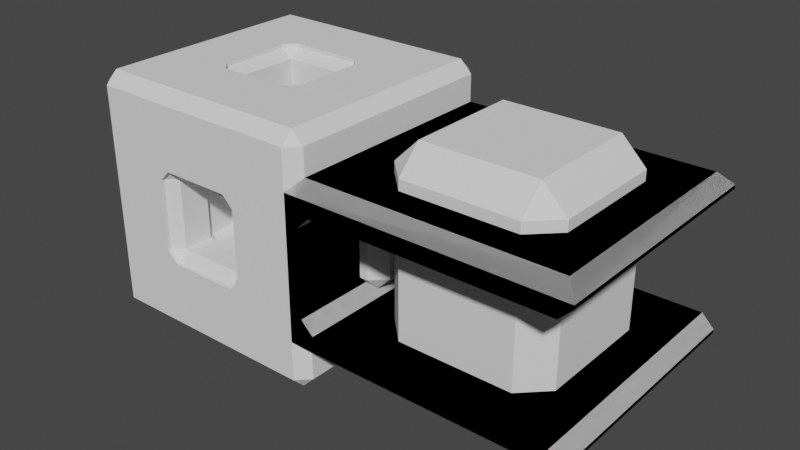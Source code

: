 # Source: edge_cubes.blend  (saved by Blender 3.1.7; exported with 4.5.12 LTS)
import bpy
from mathutils import Matrix  # noqa: F401  (used for matrix-valued properties, if any)

bpy.ops.wm.read_factory_settings(use_empty=True)
scene = bpy.context.scene
scene.name = 'Scene'

# ---- world
world_world = bpy.data.worlds.new('World'); scene.world = world_world
world_world.use_nodes = True; world_world.node_tree.nodes.clear()
_N = world_world.node_tree.nodes; _L = world_world.node_tree.links
n0 = _N.new('ShaderNodeOutputWorld'); n0.name = 'World Output'; n0.location = (300, 300)
n1 = _N.new('ShaderNodeBackground'); n1.name = 'Background'; n1.location = (10, 300)
n1.inputs[0].default_value = (0.05088, 0.05088, 0.05088, 1.0)
_L.new(n1.outputs[0], n0.inputs[0])
n0.is_active_output = True
world_world.color = (0.05088, 0.05088, 0.05088)
world_world.use_sun_shadow = False
world_world.sun_shadow_jitter_overblur = 0.0

# ---- meshes
me_cube_055 = bpy.data.meshes.new('Cube.055')
me_cube_055.from_pydata([(-3.25, -3.25, -3.25), (-9.0, -9.0, -10.0), (2.9, -6.0, -3.4), (-3.25, -3.25, 3.25), (-6.0, -2.9, -3.4), (-3.25, 3.25, -3.25), (2.9, -9.7, -3.8), (-3.25, 3.25, 3.25), (3.25, -3.25, -3.25), (3.4, -2.9, -6.0), (3.25, -3.25, 3.25), (2.9, -6.6, -2.9), (3.25, 3.25, -3.25), (-9.7, -2.9, -3.8), (3.4, -6.0, -2.9), (3.25, 3.25, 3.25), (-9.0, -10.0, -9.0), (2.9, -9.0, -2.9), (3.8, -2.9, -9.7), (3.8, -9.7, -2.9), (-6.6, -2.9, -2.9), (-6.0, -3.4, -2.9), (2.9, -6.0, 3.4), (-10.0, -9.0, -9.0), (2.9, -9.7, 3.8), (-9.0, -10.0, 9.0), (-9.0, -2.9, -2.9), (-9.7, -3.8, -2.9), (2.9, -6.6, 2.9), (2.9, -2.9, -6.6), (3.4, -6.0, 2.9), (2.9, -3.4, -6.0), (2.9, -9.0, 2.9), (-6.0, -2.9, 3.4), (3.8, -9.7, 2.9), (-9.0, -9.0, 10.0), (2.9, -2.9, -9.0), (-2.9, -6.0, -3.4), (-9.7, -2.9, 3.8), (-2.9, -9.7, -3.8), (-10.0, -9.0, 9.0), (-9.0, 9.0, -10.0), (-2.9, -6.6, -2.9), (-6.6, -2.9, 2.9), (-3.4, -6.0, -2.9), (2.9, -3.8, -9.7), (-2.9, -9.0, -2.9), (-3.8, -9.7, -2.9), (-6.0, -3.4, 2.9), (-10.0, 9.0, -9.0), (-9.0, -2.9, 2.9), (-2.9, -6.0, 3.4), (-9.0, 10.0, -9.0), (-2.9, -9.7, 3.8), (-9.7, -3.8, 2.9), (-2.9, -6.6, 2.9), (-3.4, -2.9, -6.0), (-3.4, -6.0, 2.9), (-6.0, 2.9, -3.4), (-9.0, 9.0, 10.0), (-2.9, -9.0, 2.9), (-3.8, -2.9, -9.7), (-3.8, -9.7, 2.9), (-9.7, 2.9, -3.8), (2.9, -4.0, -3.4), (-9.0, 10.0, 9.0), (-2.9, -2.9, -6.6), (2.9, -3.4, -2.9), (3.4, -4.0, -2.9), (-6.6, 2.9, -2.9), (-10.0, 9.0, 9.0), (-6.0, 3.4, -2.9), (2.9, -4.0, 3.4), (-9.0, 2.9, -2.9), (2.9, -3.4, 2.9), (-2.9, -3.4, -6.0), (3.4, -4.0, 2.9), (9.0, -9.0, -10.0), (-2.9, -4.0, -3.4), (-9.7, 3.8, -2.9), (-2.9, -3.4, -2.9), (-2.9, -2.9, -9.0), (10.0, -9.0, -9.0), (-3.4, -4.0, -2.9), (-6.0, 2.9, 3.4), (-9.7, 2.9, 3.8), (-2.9, -4.0, 3.4), (-2.9, -3.4, 2.9), (9.0, -10.0, -9.0), (-3.4, -4.0, 2.9), (-2.9, -3.8, -9.7), (-6.6, 2.9, 2.9), (2.9, 6.0, -3.4), (9.0, -9.0, 10.0), (-6.0, 3.4, 2.9), (2.9, 9.7, -3.8), (3.4, 2.9, -6.0), (9.0, -10.0, 9.0), (2.9, 6.6, -2.9), (-9.0, 2.9, 2.9), (3.4, 6.0, -2.9), (-9.7, 3.8, 2.9), (2.9, 9.0, -2.9), (3.8, 9.7, -2.9), (3.8, 2.9, -9.7), (10.0, -9.0, 9.0), (2.9, 6.0, 3.4), (9.0, 9.0, -10.0), (2.9, 9.7, 3.8), (-4.0, -2.9, -3.4), (9.0, 10.0, -9.0), (-3.4, -2.9, -2.9), (2.9, 6.6, 2.9), (2.9, 2.9, -6.6), (3.4, 6.0, 2.9), (-4.0, -3.4, -2.9), (2.9, 9.0, 2.9), (3.8, 9.7, 2.9), (2.9, 3.4, -6.0), (-2.9, 6.0, -3.4), (-4.0, -2.9, 3.4), (-2.9, 9.7, -3.8), (10.0, 9.0, -9.0), (2.9, 2.9, -9.0), (-3.4, -2.9, 2.9), (-2.9, 6.6, -2.9), (-3.4, 6.0, -2.9), (-4.0, -3.4, 2.9), (9.0, 9.0, 10.0), (-2.9, 9.0, -2.9), (-3.8, 9.7, -2.9), (2.9, 3.8, -9.7), (-2.9, 6.0, 3.4), (-4.0, 2.9, -3.4), (-2.9, 9.7, 3.8), (10.0, 9.0, 9.0), (-3.4, 2.9, -2.9), (9.0, 10.0, 9.0), (-2.9, 6.6, 2.9), (-3.4, 6.0, 2.9), (-3.4, 2.9, -6.0), (-2.9, 9.0, 2.9), (-4.0, 3.4, -2.9), (-3.8, 2.9, -9.7), (-3.8, 9.7, 2.9), (-4.0, 2.9, 3.4), (2.9, 4.0, -3.4), (-2.9, 2.9, -6.6), (2.9, 3.4, -2.9), (-2.9, 3.4, -6.0), (3.4, 4.0, -2.9), (-3.4, 2.9, 2.9), (2.9, 4.0, 3.4), (-4.0, 3.4, 2.9), (2.9, 3.4, 2.9), (-2.9, 2.9, -9.0), (3.4, 4.0, 2.9), (-2.9, 3.8, -9.7), (-2.9, 4.0, -3.4), (3.4, -2.9, -4.0), (6.0, -2.9, -3.4), (-2.9, 3.4, -2.9), (9.7, -2.9, -3.8), (-3.4, 4.0, -2.9), (2.9, -2.9, -3.4), (-2.9, 4.0, 3.4), (2.9, -3.4, -4.0), (-2.9, 3.4, 2.9), (6.6, -2.9, -2.9), (-3.4, 4.0, 2.9), (6.0, -3.4, -2.9), (-3.4, -2.9, -4.0), (-2.9, -2.9, -3.4), (9.0, -2.9, -2.9), (9.7, -3.8, -2.9), (-2.9, -3.4, -4.0), (3.4, 2.9, -4.0), (6.0, -2.9, 3.4), (2.9, 2.9, -3.4), (9.7, -2.9, 3.8), (2.9, 3.4, -4.0), (6.6, -2.9, 2.9), (-3.4, 2.9, -4.0), (6.0, -3.4, 2.9), (9.0, -2.9, 2.9), (-2.9, 2.9, -3.4), (9.7, -3.8, 2.9), (-2.9, 3.4, -4.0), (3.4, -2.9, 6.0), (6.0, 2.9, -3.4), (3.8, -2.9, 9.7), (9.7, 2.9, -3.8), (2.9, -2.9, 6.6), (6.6, 2.9, -2.9), (2.9, -3.4, 6.0), (2.9, -2.9, 9.0), (6.0, 3.4, -2.9), (9.0, 2.9, -2.9), (2.9, -3.8, 9.7), (-3.4, -2.9, 6.0), (9.7, 3.8, -2.9), (-3.8, -2.9, 9.7), (-2.9, -2.9, 6.6), (6.0, 2.9, 3.4), (-2.9, -3.4, 6.0), (9.7, 2.9, 3.8), (-2.9, -2.9, 9.0), (-2.9, -3.8, 9.7), (6.6, 2.9, 2.9), (6.0, 3.4, 2.9), (3.4, 2.9, 6.0), (9.0, 2.9, 2.9), (3.8, 2.9, 9.7), (9.7, 3.8, 2.9), (2.9, 2.9, 6.6), (2.9, 3.4, 6.0), (4.0, -2.9, -3.4), (2.9, 2.9, 9.0), (2.9, 3.8, 9.7), (3.4, -2.9, -2.9), (-3.4, 2.9, 6.0), (4.0, -3.4, -2.9), (-3.8, 2.9, 9.7), (-2.9, 2.9, 6.6), (4.0, -2.9, 3.4), (-2.9, 3.4, 6.0), (3.4, -2.9, 2.9), (4.0, -3.4, 2.9), (-2.9, 2.9, 9.0), (-2.9, 3.8, 9.7), (3.4, -2.9, 4.0), (4.0, 2.9, -3.4), (3.4, 2.9, -2.9), (2.9, -2.9, 3.4), (2.9, -3.4, 4.0), (4.0, 3.4, -2.9), (-3.4, -2.9, 4.0), (4.0, 2.9, 3.4), (-2.9, -2.9, 3.4), (3.4, 2.9, 2.9), (-2.9, -3.4, 4.0), (4.0, 3.4, 2.9), (3.4, 2.9, 4.0), (2.9, 2.9, 3.4), (2.9, 3.4, 4.0), (-3.4, 2.9, 4.0), (-2.9, 2.9, 3.4), (-2.9, 3.4, 4.0), (-3.8, -2.9, 10.0), (-3.8, 2.9, 10.0), (2.9, 3.8, 10.0), (3.35, 3.35, 10.0), (-3.35, -3.35, 10.0), (-2.9, 3.8, 10.0), (-2.9, -3.8, 10.0), (3.8, 2.9, 10.0), (3.8, -2.9, 10.0), (2.9, -3.8, 10.0), (-3.35, 3.35, -10.0), (-2.9, 3.8, -10.0), (3.8, 2.9, -10.0), (3.8, -2.9, -10.0), (3.35, -3.35, -10.0), (2.9, 3.8, -10.0), (-3.8, -2.9, -10.0), (-3.8, 2.9, -10.0), (2.9, -3.8, -10.0), (-2.9, -3.8, -10.0), (10.0, -3.35, 3.35), (10.0, -2.9, 3.8), (10.0, 3.8, 2.9), (10.0, 3.8, -2.9), (10.0, 3.35, -3.35), (10.0, 2.9, 3.8), (10.0, -3.8, 2.9), (10.0, -3.8, -2.9), (10.0, -2.9, -3.8), (10.0, 2.9, -3.8), (-10.0, -3.8, -2.9), (-10.0, -3.35, -3.35), (-10.0, -3.8, 2.9), (-10.0, -2.9, 3.8), (-10.0, 3.35, 3.35), (-10.0, 2.9, 3.8), (-10.0, -2.9, -3.8), (-10.0, 3.8, 2.9), (-10.0, 3.8, -2.9), (-10.0, 2.9, -3.8), (-3.35, -10.0, 3.35), (-2.9, -10.0, 3.8), (3.8, -10.0, 2.9), (3.8, -10.0, -2.9), (3.35, -10.0, -3.35), (2.9, -10.0, 3.8), (-3.8, -10.0, 2.9), (-3.8, -10.0, -2.9), (-2.9, -10.0, -3.8), (2.9, -10.0, -3.8), (-3.8, 10.0, -2.9), (-3.35, 10.0, -3.35), (-3.8, 10.0, 2.9), (-2.9, 10.0, 3.8), (3.35, 10.0, 3.35), (2.9, 10.0, 3.8), (-2.9, 10.0, -3.8), (3.8, 10.0, 2.9), (3.8, 10.0, -2.9), (2.9, 10.0, -3.8), (2.9, -2.9, -3.25), (2.9, 2.9, -3.25), (-2.9, -2.9, -3.25), (-2.9, 2.9, -3.25), (2.9, 2.9, 3.25), (2.9, -2.9, 3.25), (-2.9, -2.9, 3.25), (-2.9, 2.9, 3.25), (-3.25, -2.9, -2.9), (-3.25, 2.9, -2.9), (-3.25, -2.9, 2.9), (-3.25, 2.9, 2.9), (3.25, 2.9, -2.9), (3.25, -2.9, -2.9), (3.25, -2.9, 2.9), (3.25, 2.9, 2.9), (2.9, -3.25, -2.9), (-2.9, -3.25, -2.9), (2.9, -3.25, 2.9), (-2.9, -3.25, 2.9), (-2.9, 3.25, -2.9), (2.9, 3.25, -2.9), (2.9, 3.25, 2.9), (-2.9, 3.25, 2.9)], [], [(291, 292, 88, 97, 25, 288, 289, 293, 290), (294, 288, 25, 16, 88, 292, 297, 296, 295), (271, 272, 122, 135, 105, 268, 269, 273, 270), (274, 268, 105, 82, 122, 272, 277, 276, 275), (250, 251, 128, 59, 35, 252, 248, 249, 253), (254, 252, 35, 93, 128, 251, 255, 256, 257), (278, 279, 23, 40, 70, 282, 283, 281, 280), (285, 282, 70, 49, 23, 279, 284, 287, 286), (298, 299, 52, 65, 137, 302, 303, 301, 300), (305, 302, 137, 110, 52, 299, 304, 307, 306), (1, 16, 23), (25, 35, 40), (41, 49, 52), (59, 65, 70), (77, 82, 88), (93, 97, 105), (107, 110, 122), (128, 135, 137), (41, 1, 23, 49), (16, 25, 40, 23), (35, 59, 70, 40), (65, 52, 49, 70), (107, 41, 52, 110), (59, 128, 137, 65), (135, 122, 110, 137), (77, 107, 122, 82), (128, 93, 105, 135), (97, 88, 82, 105), (1, 77, 88, 16), (93, 35, 25, 97), (259, 258, 41, 107, 77, 262, 261, 260, 263), (266, 262, 77, 1, 41, 258, 265, 264, 267), (159, 176, 96, 9), (171, 182, 185, 172), (187, 149, 118, 180), (61, 143, 155, 81), (113, 123, 36, 29), (75, 31, 29, 66), (267, 90, 45, 266), (45, 18, 261, 262, 266), (36, 18, 45), (75, 175, 166, 31), (31, 9, 29), (147, 66, 81, 155), (147, 155, 123, 113), (56, 171, 175, 75), (66, 147, 140, 56), (265, 143, 61, 264), (96, 176, 180, 118), (31, 166, 159, 9), (178, 164, 308, 309), (9, 96, 113, 29), (264, 61, 90, 267), (81, 90, 61), (75, 66, 56), (164, 172, 310, 308), (175, 172, 164, 166), (263, 131, 157, 259), (260, 104, 131, 263), (123, 131, 104), (118, 113, 96), (311, 185, 178, 309), (36, 81, 66, 29), (258, 259, 157, 143, 265), (155, 143, 157), (149, 140, 147), (56, 140, 182, 171), (36, 123, 104, 18), (164, 178, 176, 159), (149, 187, 182, 140), (81, 36, 45, 90), (164, 159, 166), (261, 18, 104, 260), (172, 175, 171), (149, 147, 113, 118), (187, 180, 178, 185), (155, 157, 131, 123), (178, 180, 176), (185, 182, 187), (310, 172, 185, 311), (230, 188, 210, 242), (236, 238, 246, 245), (247, 244, 215, 225), (201, 206, 228, 222), (214, 192, 195, 217), (204, 202, 192, 194), (198, 207, 254, 257), (190, 198, 257, 256), (195, 198, 190), (204, 194, 234, 240), (194, 192, 188), (223, 228, 206, 202), (223, 214, 217, 228), (199, 204, 240, 236), (202, 199, 220, 223), (248, 201, 222, 249), (210, 215, 244, 242), (194, 188, 230, 234), (313, 233, 243, 312), (188, 192, 214, 210), (252, 254, 207, 201, 248), (206, 201, 207), (204, 199, 202), (314, 238, 233, 313), (240, 234, 233, 238), (253, 229, 218, 250), (251, 250, 218, 212, 255), (217, 212, 218), (215, 210, 214), (312, 243, 246, 315), (195, 192, 202, 206), (249, 222, 229, 253), (228, 229, 222), (225, 223, 220), (199, 236, 245, 220), (195, 190, 212, 217), (233, 230, 242, 243), (225, 220, 245, 247), (206, 207, 198, 195), (234, 230, 233), (212, 190, 256, 255), (240, 238, 236), (225, 215, 214, 223), (247, 246, 243, 244), (228, 217, 218, 229), (242, 244, 243), (245, 246, 247), (315, 246, 238, 314), (109, 133, 58, 4), (120, 145, 151, 124), (153, 94, 71, 142), (38, 85, 99, 50), (69, 73, 26, 20), (48, 21, 20, 43), (280, 54, 27, 278), (279, 278, 27, 13, 284), (26, 13, 27), (48, 127, 115, 21), (21, 4, 20), (91, 43, 50, 99), (91, 99, 73, 69), (33, 120, 127, 48), (43, 91, 84, 33), (283, 85, 38, 281), (58, 133, 142, 71), (21, 115, 109, 4), (136, 111, 316, 317), (4, 58, 69, 20), (281, 38, 54, 280), (50, 54, 38), (48, 43, 33), (111, 124, 318, 316), (127, 124, 111, 115), (286, 79, 101, 285), (287, 63, 79, 286), (73, 79, 63), (71, 69, 58), (151, 136, 317, 319), (26, 50, 43, 20), (282, 285, 101, 85, 283), (99, 85, 101), (94, 84, 91), (33, 84, 145, 120), (26, 73, 63, 13), (133, 109, 111, 136), (94, 153, 145, 84), (50, 26, 27, 54), (109, 115, 111), (13, 63, 287, 284), (120, 124, 127), (94, 91, 69, 71), (153, 142, 136, 151), (99, 101, 79, 73), (142, 133, 136), (153, 151, 145), (124, 151, 319, 318), (216, 160, 189, 231), (239, 237, 224, 226), (241, 235, 196, 209), (179, 184, 211, 205), (193, 168, 173, 197), (183, 181, 168, 170), (275, 174, 186, 274), (162, 174, 275, 276), (173, 174, 162), (183, 170, 221, 227), (170, 168, 160), (208, 211, 184, 181), (208, 193, 197, 211), (177, 183, 227, 224), (181, 177, 203, 208), (269, 179, 205, 273), (189, 196, 235, 231), (170, 160, 216, 221), (219, 232, 320, 321), (160, 168, 193, 189), (268, 274, 186, 179, 269), (184, 179, 186), (183, 177, 181), (226, 219, 321, 322), (227, 221, 219, 226), (270, 213, 200, 271), (272, 271, 200, 191, 277), (197, 191, 200), (196, 189, 193), (232, 239, 323, 320), (173, 168, 181, 184), (205, 213, 270, 273), (211, 213, 205), (209, 208, 203), (177, 224, 237, 203), (173, 162, 191, 197), (232, 219, 216, 231), (209, 203, 237, 241), (184, 186, 174, 173), (219, 221, 216), (191, 162, 276, 277), (226, 224, 227), (209, 196, 193, 208), (241, 239, 232, 235), (211, 197, 200, 213), (235, 232, 231), (241, 237, 239), (239, 226, 322, 323), (64, 78, 37, 2), (87, 74, 72, 86), (89, 57, 44, 83), (24, 53, 60, 32), (42, 46, 17, 11), (30, 14, 11, 28), (290, 34, 19, 291), (292, 291, 19, 6, 297), (17, 6, 19), (30, 76, 68, 14), (14, 2, 11), (55, 28, 32, 60), (55, 60, 46, 42), (22, 72, 76, 30), (28, 55, 51, 22), (289, 53, 24, 293), (37, 78, 83, 44), (14, 68, 64, 2), (325, 80, 67, 324), (2, 37, 42, 11), (293, 24, 34, 290), (32, 34, 24), (30, 28, 22), (67, 74, 326, 324), (76, 74, 67, 68), (295, 47, 62, 294), (296, 39, 47, 295), (46, 47, 39), (44, 42, 37), (87, 80, 325, 327), (17, 32, 28, 11), (294, 62, 53, 289, 288), (60, 53, 62), (57, 51, 55), (22, 51, 86, 72), (17, 46, 39, 6), (78, 64, 67, 80), (57, 89, 86, 51), (32, 17, 19, 34), (67, 64, 68), (297, 6, 39, 296), (74, 76, 72), (57, 55, 42, 44), (89, 83, 80, 87), (60, 62, 47, 46), (80, 83, 78), (87, 86, 89), (74, 87, 327, 326), (146, 92, 119, 158), (165, 152, 154, 167), (169, 163, 126, 139), (108, 116, 141, 134), (125, 98, 102, 129), (114, 112, 98, 100), (306, 103, 117, 305), (307, 95, 103, 306), (102, 103, 95), (114, 100, 150, 156), (100, 98, 92), (138, 141, 116, 112), (138, 125, 129, 141), (106, 114, 156, 152), (112, 106, 132, 138), (108, 134, 301, 303), (119, 126, 163, 158), (100, 92, 146, 150), (329, 148, 161, 328), (92, 98, 125, 119), (305, 117, 108, 303, 302), (116, 108, 117), (114, 106, 112), (154, 148, 329, 330), (148, 154, 156, 150), (300, 144, 130, 298), (299, 298, 130, 121, 304), (129, 121, 130), (126, 119, 125), (161, 167, 331, 328), (102, 98, 112, 116), (134, 144, 300, 301), (141, 144, 134), (139, 138, 132), (106, 152, 165, 132), (102, 95, 121, 129), (158, 161, 148, 146), (139, 132, 165, 169), (116, 117, 103, 102), (146, 148, 150), (304, 121, 95, 307), (152, 156, 154), (139, 126, 125, 138), (167, 161, 163, 169), (141, 129, 130, 144), (163, 161, 158), (169, 165, 167), (331, 167, 154, 330), (317, 5, 7, 319), (319, 7, 3, 0, 5, 317, 316, 318), (329, 12, 15, 330), (330, 15, 7, 5, 12, 329, 328, 331), (12, 8, 321, 320), (321, 8, 10, 15, 12, 320, 323, 322), (325, 0, 3, 327), (327, 3, 10, 8, 0, 325, 324, 326), (308, 8, 12, 5, 0, 310, 311, 309), (310, 0, 8, 308), (3, 7, 15, 10, 313, 312, 315, 314), (10, 3, 314, 313)])
_uv = me_cube_055.uv_layers.new(name='UVMap')
_uv.uv.foreach_set('vector', [0.4638, 0.8275, 0.4581, 0.8331, 0.3875, 0.7625, 0.6125, 0.7625, 0.6125, 0.9875, 0.5419, 0.9169, 0.5475, 0.9112, 0.5475, 0.8388, 0.5362, 0.8275, 0.5362, 0.9225, 0.5419, 0.9169, 0.6125, 0.9875, 0.3875, 0.9875, 0.3875, 0.7625, 0.4581, 0.8331, 0.4525, 0.8388, 0.4525, 0.9112, 0.4638, 0.9225, 0.4637, 0.5775, 0.4581, 0.5831, 0.3875, 0.5125, 0.6125, 0.5125, 0.6125, 0.7375, 0.5419, 0.6669, 0.5475, 0.6612, 0.5475, 0.5888, 0.5362, 0.5775, 0.5362, 0.6725, 0.5419, 0.6669, 0.6125, 0.7375, 0.3875, 0.7375, 0.3875, 0.5125, 0.4581, 0.5831, 0.4525, 0.5888, 0.4525, 0.6612, 0.4637, 0.6725, 0.7138, 0.5775, 0.7081, 0.5831, 0.6375, 0.5125, 0.8625, 0.5125, 0.8625, 0.7375, 0.7919, 0.6669, 0.7975, 0.6612, 0.7975, 0.5888, 0.7862, 0.5775, 0.7862, 0.6725, 0.7919, 0.6669, 0.8625, 0.7375, 0.6375, 0.7375, 0.6375, 0.5125, 0.7081, 0.5831, 0.7025, 0.5888, 0.7025, 0.6612, 0.7138, 0.6725, 0.4638, 0.0775, 0.4581, 0.08313, 0.3875, 0.0125, 0.6125, 0.0125, 0.6125, 0.2375, 0.5419, 0.1669, 0.5475, 0.1612, 0.5475, 0.08875, 0.5362, 0.0775, 0.5362, 0.1725, 0.5419, 0.1669, 0.6125, 0.2375, 0.3875, 0.2375, 0.3875, 0.0125, 0.4581, 0.08313, 0.4525, 0.08875, 0.4525, 0.1612, 0.4638, 0.1725, 0.4638, 0.3275, 0.4581, 0.3331, 0.3875, 0.2625, 0.6125, 0.2625, 0.6125, 0.4875, 0.5419, 0.4169, 0.5475, 0.4112, 0.5475, 0.3388, 0.5362, 0.3275, 0.5362, 0.4225, 0.5419, 0.4169, 0.6125, 0.4875, 0.3875, 0.4875, 0.3875, 0.2625, 0.4581, 0.3331, 0.4525, 0.3388, 0.4525, 0.4113, 0.4637, 0.4225, 0.1375, 0.7375, 0.1375, 0.75, 0.125, 0.7375, 0.6125, 0.9875, 0.625, 0.9875, 0.6125, 1.0, 0.1375, 0.5125, 0.125, 0.5125, 0.1375, 0.5, 0.625, 0.2625, 0.625, 0.2625, 0.6125, 0.25, 0.3625, 0.7375, 0.375, 0.7375, 0.3625, 0.75, 0.625, 0.7625, 0.625, 0.7625, 0.6125, 0.75, 0.3625, 0.5125, 0.3625, 0.5, 0.375, 0.5125, 0.625, 0.5125, 0.625, 0.5125, 0.6125, 0.5, 0.1375, 0.5125, 0.1375, 0.7375, 0.125, 0.7375, 0.125, 0.5125, 0.3875, 0.0, 0.6125, 0.0, 0.6125, 0.0125, 0.3875, 0.0125, 0.625, 0.0125, 0.625, 0.2375, 0.6125, 0.2375, 0.6125, 0.0125, 0.6125, 0.2625, 0.3875, 0.2625, 0.3875, 0.2375, 0.6125, 0.2375, 0.3625, 0.5125, 0.1375, 0.5125, 0.1375, 0.5, 0.3625, 0.5, 0.625, 0.2625, 0.625, 0.4875, 0.6125, 0.4875, 0.6125, 0.2625, 0.6125, 0.5125, 0.3875, 0.5125, 0.3875, 0.4875, 0.6125, 0.4875, 0.3625, 0.7375, 0.3625, 0.5125, 0.3875, 0.5125, 0.3875, 0.7375, 0.6375, 0.5125, 0.6375, 0.7375, 0.6125, 0.7375, 0.6125, 0.5125, 0.6125, 0.7625, 0.3875, 0.7625, 0.3875, 0.7375, 0.6125, 0.7375, 0.1375, 0.7375, 0.3625, 0.7375, 0.3625, 0.75, 0.1375, 0.75, 0.625, 0.7625, 0.625, 0.9875, 0.6125, 0.9875, 0.6125, 0.7625, 0.2138, 0.5775, 0.2081, 0.5831, 0.1375, 0.5125, 0.3625, 0.5125, 0.3625, 0.7375, 0.2919, 0.6669, 0.2975, 0.6612, 0.2975, 0.5888, 0.2862, 0.5775, 0.2862, 0.6725, 0.2919, 0.6669, 0.3625, 0.7375, 0.1375, 0.7375, 0.1375, 0.5125, 0.2081, 0.5831, 0.2025, 0.5888, 0.2025, 0.6612, 0.2138, 0.6725, 0.825, 0.75, 0.825, 0.75, 0.825, 0.75, 0.825, 0.75, 0.825, 0.75, 0.825, 0.75, 0.875, 0.75, 0.875, 0.75, 0.825, 0.5, 0.825, 0.5, 0.825, 0.5, 0.825, 0.5, 0.175, 0.75, 0.175, 0.75, 0.125, 0.75, 0.125, 0.75, 0.625, 0.0, 0.375, 0.0, 0.375, 0.0, 0.625, 0.0, 0.825, 0.5, 0.825, 0.5, 0.875, 0.5, 0.875, 0.5, 0.175, 0.5, 0.175, 0.5, 0.175, 0.5, 0.175, 0.5, 0.0, 0.0, 0.0, 0.0, 0.0, 0.0, 0.0, 0.0, 0.0, 0.0, 0.125, 0.75, 0.175, 0.75, 0.175, 0.5, 0.825, 0.5, 0.825, 0.5, 0.825, 0.5, 0.825, 0.5, 0.825, 0.5, 0.0, 0.0, 0.875, 0.75, 0.625, 0.0, 0.625, 0.0, 0.375, 0.0, 0.375, 0.0, 0.625, 0.25, 0.375, 0.25, 0.375, 0.25, 0.625, 0.25, 0.0, 0.0, 0.0, 0.0, 0.825, 0.5, 0.825, 0.5, 0.875, 0.75, 0.875, 0.75, 0.825, 0.75, 0.825, 0.75, 0.175, 0.75, 0.175, 0.75, 0.175, 0.75, 0.175, 0.75, 0.0, 0.0, 0.0, 0.0, 0.825, 0.5, 0.825, 0.5, 0.825, 0.5, 0.825, 0.5, 0.0, 0.0, 0.0, 0.0, 0.625, 0.0, 0.625, 0.0, 0.5313, 0.0, 0.5313, 0.0, 0.825, 0.75, 0.825, 0.75, 0.875, 0.75, 0.875, 0.75, 0.0, 0.0, 0.0, 0.0, 0.0, 0.0, 0.0, 0.0, 0.125, 0.75, 0.175, 0.5, 0.175, 0.75, 0.825, 0.5, 0.875, 0.75, 0.0, 0.0, 0.625, 0.25, 0.625, 0.25, 0.5313, 0.25, 0.5313, 0.25, 0.825, 0.5, 0.875, 0.5, 0.875, 0.5, 0.825, 0.5, 0.175, 0.5, 0.175, 0.5, 0.175, 0.5, 0.175, 0.5, 0.0, 0.0, 0.0, 0.0, 0.0, 0.0, 0.0, 0.0, 0.125, 0.75, 0.175, 0.5, 0.175, 0.75, 0.825, 0.5, 0.875, 0.75, 0.0, 0.0, 0.5313, 0.25, 0.625, 0.25, 0.625, 0.25, 0.5313, 0.25, 0.375, 0.25, 0.375, 0.25, 0.625, 0.25, 0.625, 0.25, 0.0, 0.0, 0.0, 0.0, 0.0, 0.0, 0.0, 0.0, 0.0, 0.0, 0.125, 0.75, 0.175, 0.75, 0.175, 0.5, 0.825, 0.5, 0.0, 0.0, 0.875, 0.75, 0.825, 0.75, 0.825, 0.75, 0.825, 0.75, 0.825, 0.75, 0.125, 0.75, 0.125, 0.75, 0.175, 0.75, 0.175, 0.75, 0.875, 0.75, 0.875, 0.75, 0.825, 0.75, 0.825, 0.75, 0.825, 0.5, 0.825, 0.5, 0.0, 0.0, 0.0, 0.0, 0.125, 0.5, 0.125, 0.5, 0.175, 0.5, 0.175, 0.5, 0.875, 0.75, 0.0, 0.0, 0.825, 0.5, 0.175, 0.75, 0.175, 0.75, 0.175, 0.75, 0.175, 0.75, 0.875, 0.75, 0.825, 0.5, 0.0, 0.0, 0.825, 0.5, 0.875, 0.5, 0.875, 0.5, 0.825, 0.5, 0.825, 0.5, 0.825, 0.5, 0.875, 0.5, 0.875, 0.5, 0.125, 0.5, 0.175, 0.5, 0.175, 0.5, 0.125, 0.5, 0.875, 0.75, 0.825, 0.5, 0.0, 0.0, 0.875, 0.75, 0.0, 0.0, 0.825, 0.5, 0.5313, 0.0, 0.625, 0.0, 0.625, 0.0, 0.5313, 0.0, 0.825, 0.75, 0.825, 0.75, 0.825, 0.75, 0.825, 0.75, 0.825, 0.75, 0.875, 0.75, 0.875, 0.75, 0.825, 0.75, 0.825, 0.5, 0.825, 0.5, 0.825, 0.5, 0.825, 0.5, 0.175, 0.75, 0.125, 0.75, 0.125, 0.75, 0.175, 0.75, 0.625, 0.0, 0.625, 0.0, 0.375, 0.0, 0.375, 0.0, 0.825, 0.5, 0.875, 0.5, 0.875, 0.5, 0.825, 0.5, 0.175, 0.5, 0.175, 0.5, 0.175, 0.5, 0.175, 0.5, 0.0, 0.0, 0.0, 0.0, 0.0, 0.0, 0.0, 0.0, 0.125, 0.75, 0.175, 0.5, 0.175, 0.75, 0.825, 0.5, 0.825, 0.5, 0.825, 0.5, 0.825, 0.5, 0.825, 0.5, 0.875, 0.75, 0.0, 0.0, 0.625, 0.0, 0.375, 0.0, 0.375, 0.0, 0.625, 0.0, 0.625, 0.25, 0.625, 0.25, 0.375, 0.25, 0.375, 0.25, 0.0, 0.0, 0.825, 0.5, 0.825, 0.5, 0.0, 0.0, 0.875, 0.75, 0.825, 0.75, 0.825, 0.75, 0.875, 0.75, 0.175, 0.75, 0.175, 0.75, 0.175, 0.75, 0.175, 0.75, 0.0, 0.0, 0.825, 0.5, 0.825, 0.5, 0.0, 0.0, 0.825, 0.5, 0.0, 0.0, 0.0, 0.0, 0.825, 0.5, 0.5313, 0.0, 0.625, 0.0, 0.625, 0.0, 0.5313, 0.0, 0.825, 0.75, 0.875, 0.75, 0.875, 0.75, 0.825, 0.75, 0.0, 0.0, 0.0, 0.0, 0.0, 0.0, 0.0, 0.0, 0.0, 0.0, 0.125, 0.75, 0.175, 0.75, 0.175, 0.5, 0.825, 0.5, 0.0, 0.0, 0.875, 0.75, 0.5313, 0.25, 0.625, 0.25, 0.625, 0.25, 0.5313, 0.25, 0.825, 0.5, 0.825, 0.5, 0.875, 0.5, 0.875, 0.5, 0.175, 0.5, 0.175, 0.5, 0.175, 0.5, 0.175, 0.5, 0.0, 0.0, 0.0, 0.0, 0.0, 0.0, 0.0, 0.0, 0.0, 0.0, 0.125, 0.75, 0.175, 0.75, 0.175, 0.5, 0.825, 0.5, 0.0, 0.0, 0.875, 0.75, 0.5313, 0.25, 0.625, 0.25, 0.625, 0.25, 0.5313, 0.25, 0.375, 0.25, 0.625, 0.25, 0.625, 0.25, 0.375, 0.25, 0.0, 0.0, 0.0, 0.0, 0.0, 0.0, 0.0, 0.0, 0.125, 0.75, 0.175, 0.5, 0.175, 0.75, 0.825, 0.5, 0.875, 0.75, 0.0, 0.0, 0.825, 0.75, 0.825, 0.75, 0.825, 0.75, 0.825, 0.75, 0.125, 0.75, 0.175, 0.75, 0.175, 0.75, 0.125, 0.75, 0.875, 0.75, 0.825, 0.75, 0.825, 0.75, 0.875, 0.75, 0.825, 0.5, 0.0, 0.0, 0.0, 0.0, 0.825, 0.5, 0.125, 0.5, 0.175, 0.5, 0.175, 0.5, 0.125, 0.5, 0.825, 0.5, 0.0, 0.0, 0.875, 0.75, 0.175, 0.75, 0.175, 0.75, 0.175, 0.75, 0.175, 0.75, 0.825, 0.5, 0.875, 0.75, 0.0, 0.0, 0.825, 0.5, 0.825, 0.5, 0.875, 0.5, 0.875, 0.5, 0.825, 0.5, 0.875, 0.5, 0.875, 0.5, 0.825, 0.5, 0.125, 0.5, 0.125, 0.5, 0.175, 0.5, 0.175, 0.5, 0.0, 0.0, 0.825, 0.5, 0.875, 0.75, 0.0, 0.0, 0.875, 0.75, 0.825, 0.5, 0.5313, 0.0, 0.625, 0.0, 0.625, 0.0, 0.5313, 0.0, 0.825, 0.75, 0.825, 0.75, 0.825, 0.75, 0.825, 0.75, 0.825, 0.75, 0.825, 0.75, 0.825, 0.75, 0.825, 0.75, 0.825, 0.5, 0.825, 0.5, 0.825, 0.5, 0.825, 0.5, 0.175, 0.75, 0.175, 0.75, 0.175, 0.75, 0.175, 0.75, 0.375, 0.0, 0.375, 0.0, 0.625, 0.0, 0.625, 0.0, 0.825, 0.5, 0.825, 0.5, 0.875, 0.5, 0.875, 0.5, 0.175, 0.5, 0.175, 0.5, 0.175, 0.5, 0.175, 0.5, 0.0, 0.0, 0.0, 0.0, 0.0, 0.0, 0.0, 0.0, 0.0, 0.0, 0.125, 0.75, 0.175, 0.75, 0.175, 0.5, 0.825, 0.5, 0.825, 0.5, 0.825, 0.5, 0.825, 0.5, 0.825, 0.5, 0.0, 0.0, 0.875, 0.75, 0.625, 0.0, 0.625, 0.0, 0.625, 0.0, 0.625, 0.0, 0.625, 0.25, 0.375, 0.25, 0.375, 0.25, 0.625, 0.25, 0.0, 0.0, 0.0, 0.0, 0.825, 0.5, 0.825, 0.5, 0.875, 0.75, 0.875, 0.75, 0.875, 0.75, 0.875, 0.75, 0.175, 0.75, 0.175, 0.75, 0.175, 0.75, 0.175, 0.75, 0.0, 0.0, 0.0, 0.0, 0.825, 0.5, 0.825, 0.5, 0.825, 0.5, 0.825, 0.5, 0.0, 0.0, 0.0, 0.0, 0.625, 0.0, 0.625, 0.0, 0.625, 0.0, 0.625, 0.0, 0.825, 0.75, 0.825, 0.75, 0.825, 0.75, 0.825, 0.75, 0.0, 0.0, 0.0, 0.0, 0.0, 0.0, 0.0, 0.0, 0.125, 0.75, 0.175, 0.5, 0.175, 0.75, 0.825, 0.5, 0.875, 0.75, 0.0, 0.0, 0.625, 0.25, 0.625, 0.25, 0.5313, 0.25, 0.5313, 0.25, 0.825, 0.5, 0.875, 0.5, 0.875, 0.5, 0.825, 0.5, 0.175, 0.5, 0.175, 0.5, 0.175, 0.5, 0.175, 0.5, 0.0, 0.0, 0.0, 0.0, 0.0, 0.0, 0.0, 0.0, 0.125, 0.75, 0.175, 0.5, 0.175, 0.75, 0.825, 0.5, 0.875, 0.75, 0.0, 0.0, 0.625, 0.25, 0.625, 0.25, 0.5313, 0.25, 0.5313, 0.25, 0.375, 0.25, 0.375, 0.25, 0.625, 0.25, 0.625, 0.25, 0.0, 0.0, 0.0, 0.0, 0.0, 0.0, 0.0, 0.0, 0.0, 0.0, 0.125, 0.75, 0.175, 0.75, 0.175, 0.5, 0.825, 0.5, 0.0, 0.0, 0.875, 0.75, 0.825, 0.75, 0.825, 0.75, 0.825, 0.75, 0.825, 0.75, 0.125, 0.75, 0.125, 0.75, 0.125, 0.75, 0.125, 0.75, 0.875, 0.75, 0.875, 0.75, 0.875, 0.75, 0.875, 0.75, 0.825, 0.5, 0.825, 0.5, 0.0, 0.0, 0.0, 0.0, 0.125, 0.5, 0.125, 0.5, 0.175, 0.5, 0.175, 0.5, 0.0, 0.0, 0.825, 0.5, 0.875, 0.75, 0.175, 0.75, 0.175, 0.75, 0.175, 0.75, 0.175, 0.75, 0.0, 0.0, 0.875, 0.75, 0.825, 0.5, 0.825, 0.5, 0.875, 0.5, 0.875, 0.5, 0.825, 0.5, 0.825, 0.5, 0.825, 0.5, 0.875, 0.5, 0.875, 0.5, 0.125, 0.5, 0.175, 0.5, 0.175, 0.5, 0.125, 0.5, 0.825, 0.5, 0.0, 0.0, 0.875, 0.75, 0.825, 0.5, 0.875, 0.75, 0.0, 0.0, 0.625, 0.0, 0.625, 0.0, 0.625, 0.0, 0.625, 0.0, 0.825, 0.75, 0.825, 0.75, 0.825, 0.75, 0.825, 0.75, 0.825, 0.75, 0.825, 0.75, 0.875, 0.75, 0.875, 0.75, 0.825, 0.5, 0.825, 0.5, 0.825, 0.5, 0.825, 0.5, 0.125, 0.75, 0.125, 0.75, 0.175, 0.75, 0.175, 0.75, 0.625, 0.0, 0.625, 0.0, 0.625, 0.0, 0.625, 0.0, 0.825, 0.5, 0.875, 0.5, 0.875, 0.5, 0.825, 0.5, 0.175, 0.5, 0.175, 0.5, 0.175, 0.5, 0.175, 0.5, 0.0, 0.0, 0.0, 0.0, 0.0, 0.0, 0.0, 0.0, 0.125, 0.75, 0.175, 0.5, 0.175, 0.75, 0.825, 0.5, 0.825, 0.5, 0.825, 0.5, 0.825, 0.5, 0.825, 0.5, 0.875, 0.75, 0.0, 0.0, 0.375, 0.0, 0.375, 0.0, 0.625, 0.0, 0.625, 0.0, 0.625, 0.25, 0.625, 0.25, 0.375, 0.25, 0.375, 0.25, 0.0, 0.0, 0.825, 0.5, 0.825, 0.5, 0.0, 0.0, 0.825, 0.75, 0.825, 0.75, 0.875, 0.75, 0.875, 0.75, 0.175, 0.75, 0.175, 0.75, 0.175, 0.75, 0.175, 0.75, 0.0, 0.0, 0.825, 0.5, 0.825, 0.5, 0.0, 0.0, 0.825, 0.5, 0.0, 0.0, 0.0, 0.0, 0.825, 0.5, 0.625, 0.0, 0.375, 0.0, 0.375, 0.0, 0.625, 0.0, 0.875, 0.75, 0.875, 0.75, 0.825, 0.75, 0.825, 0.75, 0.0, 0.0, 0.0, 0.0, 0.0, 0.0, 0.0, 0.0, 0.0, 0.0, 0.125, 0.75, 0.175, 0.75, 0.175, 0.5, 0.825, 0.5, 0.0, 0.0, 0.875, 0.75, 0.625, 0.25, 0.625, 0.25, 0.5313, 0.25, 0.5312, 0.25, 0.825, 0.5, 0.825, 0.5, 0.875, 0.5, 0.875, 0.5, 0.175, 0.5, 0.175, 0.5, 0.175, 0.5, 0.175, 0.5, 0.0, 0.0, 0.0, 0.0, 0.0, 0.0, 0.0, 0.0, 0.0, 0.0, 0.125, 0.75, 0.175, 0.75, 0.175, 0.5, 0.825, 0.5, 0.0, 0.0, 0.875, 0.75, 0.625, 0.25, 0.625, 0.25, 0.5312, 0.25, 0.5313, 0.25, 0.375, 0.25, 0.625, 0.25, 0.625, 0.25, 0.375, 0.25, 0.0, 0.0, 0.0, 0.0, 0.0, 0.0, 0.0, 0.0, 0.125, 0.75, 0.175, 0.5, 0.175, 0.75, 0.825, 0.5, 0.875, 0.75, 0.0, 0.0, 0.825, 0.75, 0.825, 0.75, 0.825, 0.75, 0.825, 0.75, 0.175, 0.75, 0.175, 0.75, 0.125, 0.75, 0.125, 0.75, 0.875, 0.75, 0.825, 0.75, 0.825, 0.75, 0.875, 0.75, 0.825, 0.5, 0.0, 0.0, 0.0, 0.0, 0.825, 0.5, 0.125, 0.5, 0.175, 0.5, 0.175, 0.5, 0.125, 0.5, 0.875, 0.75, 0.825, 0.5, 0.0, 0.0, 0.175, 0.75, 0.175, 0.75, 0.175, 0.75, 0.175, 0.75, 0.875, 0.75, 0.0, 0.0, 0.825, 0.5, 0.825, 0.5, 0.825, 0.5, 0.875, 0.5, 0.875, 0.5, 0.825, 0.5, 0.875, 0.5, 0.875, 0.5, 0.825, 0.5, 0.125, 0.5, 0.125, 0.5, 0.175, 0.5, 0.175, 0.5, 0.825, 0.5, 0.875, 0.75, 0.0, 0.0, 0.825, 0.5, 0.0, 0.0, 0.875, 0.75, 0.625, 0.0, 0.375, 0.0, 0.375, 0.0, 0.625, 0.0, 0.825, 0.75, 0.825, 0.75, 0.825, 0.75, 0.825, 0.75, 0.875, 0.75, 0.875, 0.75, 0.825, 0.75, 0.825, 0.75, 0.825, 0.5, 0.825, 0.5, 0.825, 0.5, 0.825, 0.5, 0.175, 0.75, 0.175, 0.75, 0.125, 0.75, 0.125, 0.75, 0.625, 0.0, 0.375, 0.0, 0.375, 0.0, 0.625, 0.0, 0.825, 0.5, 0.825, 0.5, 0.875, 0.5, 0.875, 0.5, 0.175, 0.5, 0.175, 0.5, 0.175, 0.5, 0.175, 0.5, 0.0, 0.0, 0.0, 0.0, 0.0, 0.0, 0.0, 0.0, 0.0, 0.0, 0.125, 0.75, 0.175, 0.75, 0.175, 0.5, 0.825, 0.5, 0.825, 0.5, 0.825, 0.5, 0.825, 0.5, 0.825, 0.5, 0.0, 0.0, 0.875, 0.75, 0.625, 0.0, 0.625, 0.0, 0.375, 0.0, 0.375, 0.0, 0.375, 0.25, 0.375, 0.25, 0.625, 0.25, 0.625, 0.25, 0.0, 0.0, 0.0, 0.0, 0.825, 0.5, 0.825, 0.5, 0.875, 0.75, 0.875, 0.75, 0.825, 0.75, 0.825, 0.75, 0.175, 0.75, 0.175, 0.75, 0.175, 0.75, 0.175, 0.75, 0.0, 0.0, 0.0, 0.0, 0.825, 0.5, 0.825, 0.5, 0.825, 0.5, 0.825, 0.5, 0.0, 0.0, 0.0, 0.0, 0.5313, 0.0, 0.625, 0.0, 0.625, 0.0, 0.5313, 0.0, 0.825, 0.75, 0.825, 0.75, 0.875, 0.75, 0.875, 0.75, 0.0, 0.0, 0.0, 0.0, 0.0, 0.0, 0.0, 0.0, 0.125, 0.75, 0.175, 0.5, 0.175, 0.75, 0.825, 0.5, 0.875, 0.75, 0.0, 0.0, 0.625, 0.25, 0.625, 0.25, 0.625, 0.25, 0.625, 0.25, 0.825, 0.5, 0.875, 0.5, 0.875, 0.5, 0.825, 0.5, 0.175, 0.5, 0.175, 0.5, 0.175, 0.5, 0.175, 0.5, 0.0, 0.0, 0.0, 0.0, 0.0, 0.0, 0.0, 0.0, 0.125, 0.75, 0.175, 0.5, 0.175, 0.75, 0.825, 0.5, 0.875, 0.75, 0.0, 0.0, 0.375, 0.25, 0.375, 0.25, 0.375, 0.25, 0.375, 0.25, 0.375, 0.25, 0.375, 0.25, 0.375, 0.25, 0.375, 0.25, 0.0, 0.0, 0.0, 0.0, 0.0, 0.0, 0.0, 0.0, 0.0, 0.0, 0.125, 0.75, 0.175, 0.75, 0.175, 0.5, 0.825, 0.5, 0.0, 0.0, 0.875, 0.75, 0.825, 0.75, 0.825, 0.75, 0.825, 0.75, 0.825, 0.75, 0.125, 0.75, 0.125, 0.75, 0.175, 0.75, 0.175, 0.75, 0.825, 0.75, 0.825, 0.75, 0.875, 0.75, 0.875, 0.75, 0.825, 0.5, 0.825, 0.5, 0.0, 0.0, 0.0, 0.0, 0.125, 0.5, 0.125, 0.5, 0.175, 0.5, 0.175, 0.5, 0.875, 0.75, 0.0, 0.0, 0.825, 0.5, 0.175, 0.75, 0.175, 0.75, 0.175, 0.75, 0.175, 0.75, 0.875, 0.75, 0.825, 0.5, 0.0, 0.0, 0.825, 0.5, 0.875, 0.5, 0.875, 0.5, 0.825, 0.5, 0.825, 0.5, 0.825, 0.5, 0.875, 0.5, 0.875, 0.5, 0.125, 0.5, 0.175, 0.5, 0.175, 0.5, 0.125, 0.5, 0.875, 0.75, 0.825, 0.5, 0.0, 0.0, 0.875, 0.75, 0.0, 0.0, 0.825, 0.5, 0.625, 0.0, 0.625, 0.0, 0.5313, 0.0, 0.5313, 0.0, 0.825, 0.75, 0.825, 0.75, 0.825, 0.75, 0.825, 0.75, 0.825, 0.75, 0.825, 0.75, 0.875, 0.75, 0.875, 0.75, 0.825, 0.5, 0.825, 0.5, 0.825, 0.5, 0.825, 0.5, 0.175, 0.75, 0.125, 0.75, 0.125, 0.75, 0.175, 0.75, 0.625, 0.0, 0.625, 0.0, 0.375, 0.0, 0.375, 0.0, 0.825, 0.5, 0.875, 0.5, 0.875, 0.5, 0.825, 0.5, 0.175, 0.5, 0.175, 0.5, 0.175, 0.5, 0.175, 0.5, 0.0, 0.0, 0.0, 0.0, 0.0, 0.0, 0.0, 0.0, 0.125, 0.75, 0.175, 0.5, 0.175, 0.75, 0.825, 0.5, 0.825, 0.5, 0.825, 0.5, 0.825, 0.5, 0.825, 0.5, 0.875, 0.75, 0.0, 0.0, 0.625, 0.0, 0.375, 0.0, 0.375, 0.0, 0.625, 0.0, 0.625, 0.25, 0.625, 0.25, 0.625, 0.25, 0.625, 0.25, 0.0, 0.0, 0.825, 0.5, 0.825, 0.5, 0.0, 0.0, 0.875, 0.75, 0.825, 0.75, 0.825, 0.75, 0.875, 0.75, 0.175, 0.75, 0.175, 0.75, 0.175, 0.75, 0.175, 0.75, 0.0, 0.0, 0.825, 0.5, 0.825, 0.5, 0.0, 0.0, 0.825, 0.5, 0.0, 0.0, 0.0, 0.0, 0.825, 0.5, 0.5313, 0.0, 0.625, 0.0, 0.625, 0.0, 0.5313, 0.0, 0.825, 0.75, 0.875, 0.75, 0.875, 0.75, 0.825, 0.75, 0.0, 0.0, 0.0, 0.0, 0.0, 0.0, 0.0, 0.0, 0.0, 0.0, 0.125, 0.75, 0.175, 0.75, 0.175, 0.5, 0.825, 0.5, 0.0, 0.0, 0.875, 0.75, 0.625, 0.25, 0.375, 0.25, 0.375, 0.25, 0.625, 0.25, 0.875, 0.5, 0.875, 0.5, 0.825, 0.5, 0.825, 0.5, 0.175, 0.5, 0.175, 0.5, 0.175, 0.5, 0.175, 0.5, 0.0, 0.0, 0.0, 0.0, 0.0, 0.0, 0.0, 0.0, 0.0, 0.0, 0.125, 0.75, 0.175, 0.75, 0.175, 0.5, 0.825, 0.5, 0.0, 0.0, 0.875, 0.75, 0.625, 0.25, 0.375, 0.25, 0.375, 0.25, 0.625, 0.25, 0.625, 0.25, 0.625, 0.25, 0.375, 0.25, 0.375, 0.25, 0.0, 0.0, 0.0, 0.0, 0.0, 0.0, 0.0, 0.0, 0.125, 0.75, 0.175, 0.5, 0.175, 0.75, 0.825, 0.5, 0.875, 0.75, 0.0, 0.0, 0.825, 0.75, 0.825, 0.75, 0.825, 0.75, 0.825, 0.75, 0.125, 0.75, 0.175, 0.75, 0.175, 0.75, 0.125, 0.75, 0.825, 0.75, 0.875, 0.75, 0.875, 0.75, 0.825, 0.75, 0.825, 0.5, 0.0, 0.0, 0.0, 0.0, 0.825, 0.5, 0.125, 0.5, 0.175, 0.5, 0.175, 0.5, 0.125, 0.5, 0.0, 0.0, 0.875, 0.75, 0.825, 0.5, 0.175, 0.75, 0.175, 0.75, 0.175, 0.75, 0.175, 0.75, 0.0, 0.0, 0.825, 0.5, 0.875, 0.75, 0.825, 0.5, 0.825, 0.5, 0.875, 0.5, 0.875, 0.5, 0.875, 0.5, 0.875, 0.5, 0.825, 0.5, 0.825, 0.5, 0.125, 0.5, 0.125, 0.5, 0.175, 0.5, 0.175, 0.5, 0.825, 0.5, 0.875, 0.75, 0.0, 0.0, 0.825, 0.5, 0.0, 0.0, 0.875, 0.75, 0.5313, 0.0, 0.625, 0.0, 0.625, 0.0, 0.5313, 0.0, 0.3885, 0.2365, 0.375, 0.25, 0.625, 0.25, 0.6115, 0.2365, 0.6115, 0.2365, 0.625, 0.25, 0.625, 0.0, 0.375, 0.0, 0.375, 0.25, 0.3885, 0.2365, 0.3885, 0.01346, 0.6115, 0.01346, 0.3885, 0.4865, 0.375, 0.5, 0.625, 0.5, 0.6115, 0.4865, 0.6115, 0.4865, 0.625, 0.5, 0.625, 0.25, 0.375, 0.25, 0.375, 0.5, 0.3885, 0.4865, 0.3885, 0.2635, 0.6115, 0.2635, 0.375, 0.5, 0.375, 0.75, 0.3885, 0.7365, 0.3885, 0.5135, 0.3885, 0.7365, 0.375, 0.75, 0.625, 0.75, 0.625, 0.5, 0.375, 0.5, 0.3885, 0.5135, 0.6115, 0.5135, 0.6115, 0.7365, 0.3885, 0.9865, 0.375, 1.0, 0.625, 1.0, 0.6115, 0.9865, 0.6115, 0.9865, 0.625, 1.0, 0.625, 0.75, 0.375, 0.75, 0.375, 1.0, 0.3885, 0.9865, 0.3885, 0.7635, 0.6115, 0.7635, 0.3615, 0.7365, 0.375, 0.75, 0.375, 0.5, 0.125, 0.5, 0.125, 0.75, 0.1385, 0.7365, 0.1385, 0.5135, 0.3615, 0.5135, 0.1385, 0.7365, 0.125, 0.75, 0.375, 0.75, 0.3615, 0.7365, 0.875, 0.75, 0.875, 0.5, 0.625, 0.5, 0.625, 0.75, 0.6385, 0.7365, 0.6385, 0.5135, 0.8615, 0.5135, 0.8615, 0.7365, 0.625, 0.75, 0.875, 0.75, 0.8615, 0.7365, 0.6385, 0.7365])
me_cube_055.use_remesh_fix_poles = True
me_cube_055.use_remesh_preserve_attributes = False
me_cube_055.use_mirror_vertex_groups = False
me_cube_055.update()
me_cube_061 = bpy.data.meshes.new('Cube.061')
me_cube_061.from_pydata([(-10.5, -10.0, -4.5), (-10.5, 10.0, -4.5), (-10.5, -10.0, 4.5), (-10.5, 10.0, 4.5), (-5.5, 10.0, 4.5), (-6.5, 10.0, 3.5), (-7.5, 10.0, 4.5), (-6.5, 10.0, 5.5), (-6.5, -10.0, 3.5), (-5.5, -10.0, 4.5), (-6.5, -10.0, 5.5), (-7.5, -10.0, 4.5), (-6.5, 10.0, -3.5), (-5.5, 10.0, -4.5), (-6.5, 10.0, -5.5), (-7.5, 10.0, -4.5), (-5.5, -10.0, -4.5), (-6.5, -10.0, -3.5), (-7.5, -10.0, -4.5), (-6.5, -10.0, -5.5), (14.5, -10.0, -5.5), (13.5, -10.0, -4.5), (13.5, 10.0, -4.5), (14.5, 10.0, -5.5), (14.5, 10.0, 5.5), (13.5, 10.0, 4.5), (13.5, -10.0, 4.5), (14.5, -10.0, 5.5), (14.5, -10.0, -5.8), (14.5, 10.0, -5.8), (14.5, 10.0, 5.8), (14.5, -10.0, 5.8), (-10.5, -9.0, -6.8), (-10.5, -10.0, -5.8), (-10.5, 10.0, -5.8), (-10.5, 9.0, -6.8), (-6.5, 10.0, -5.8), (-6.5, 9.0, -6.8), (-6.5, -9.0, -6.8), (-6.5, -10.0, -5.8), (14.5, -10.0, -5.8), (13.5, -9.0, -6.8), (13.5, 9.0, -6.8), (14.5, 10.0, -5.8), (-10.5, -10.0, 5.8), (-10.5, -9.0, 6.8), (-10.5, 9.0, 6.8), (-10.5, 10.0, 5.8), (-6.5, 9.0, 6.8), (-6.5, 10.0, 5.8), (-6.5, -10.0, 5.8), (-6.5, -9.0, 6.8), (14.5, 10.0, 5.8), (13.5, 9.0, 6.8), (13.5, -9.0, 6.8), (14.5, -10.0, 5.8)], [], [(39, 19, 18, 0, 33), (12, 15, 1, 3, 6, 5), (40, 28, 20, 21, 16, 19, 39), (4, 7, 49, 52, 30, 24, 25), (40, 41, 42, 43, 29, 28), (1, 0, 2, 3), (37, 42, 41, 38), (32, 33, 0, 1, 34, 35), (17, 12, 5, 8), (7, 6, 3, 47, 49), (0, 18, 17, 8, 11, 2), (2, 11, 10, 50, 44), (9, 4, 25, 26), (48, 46, 45, 51), (27, 24, 30, 31), (52, 53, 54, 55, 31, 30), (34, 1, 15, 14, 36), (50, 10, 9, 26, 27, 31, 55), (4, 5, 6, 7), (8, 9, 10, 11), (4, 9, 8, 5), (48, 51, 54, 53), (12, 13, 14, 15), (16, 17, 18, 19), (12, 17, 16, 13), (36, 14, 13, 22, 23, 29, 43), (22, 21, 20, 23), (24, 27, 26, 25), (22, 13, 16, 21), (29, 23, 20, 28), (37, 35, 34, 36), (32, 38, 39, 33), (36, 43, 42, 37), (40, 39, 38, 41), (35, 37, 38, 32), (51, 45, 44, 50), (46, 48, 49, 47), (52, 49, 48, 53), (50, 55, 54, 51), (3, 2, 44, 45, 46, 47)])
_uv = me_cube_061.uv_layers.new(name='UVMap')
_uv.uv.foreach_set('vector', [0.4375, 1.0, 0.5625, 1.0, 0.625, 1.0, 0.625, 1.0, 0.4375, 1.0, 0.625, 0.25, 0.625, 0.25, 0.625, 0.25, 0.625, 0.25, 0.625, 0.25, 0.625, 0.25, 0.4375, 0.75, 0.4375, 0.75, 0.5625, 0.75, 0.625, 0.7622, 0.625, 0.9942, 0.5625, 1.0, 0.4375, 1.0, 0.625, 0.25, 0.625, 0.25, 0.625, 0.25, 0.625, 0.25, 0.625, 0.25, 0.625, 0.25, 0.625, 0.25, 0.4375, 0.75, 0.3631, 0.7375, 0.3631, 0.5125, 0.4375, 0.5, 0.4375, 0.5, 0.4375, 0.75, 0.625, 0.25, 0.625, 0.0, 0.625, 0.0, 0.625, 0.25, 0.125, 0.5125, 0.3631, 0.5125, 0.3631, 0.7375, 0.125, 0.7375, 0.375, 0.0125, 0.4375, 0.0, 0.625, 0.0, 0.625, 0.25, 0.4375, 0.25, 0.375, 0.2375, 0.875, 0.75, 0.875, 0.5, 0.875, 0.5, 0.875, 0.75, 0.625, 0.25, 0.625, 0.25, 0.625, 0.25, 0.625, 0.25, 0.625, 0.25, 0.625, 1.0, 0.625, 1.0, 0.625, 1.0, 0.625, 1.0, 0.625, 1.0, 0.625, 1.0, 0.625, 1.0, 0.625, 1.0, 0.625, 1.0, 0.625, 1.0, 0.625, 1.0, 0.875, 0.75, 0.875, 0.5, 0.875, 0.5, 0.875, 0.75, 0.875, 0.5125, 0.875, 0.5125, 0.875, 0.7375, 0.875, 0.7375, 0.875, 0.75, 0.875, 0.5, 0.875, 0.5, 0.875, 0.75, 0.875, 0.5, 0.875, 0.5125, 0.875, 0.7375, 0.875, 0.75, 0.875, 0.75, 0.875, 0.5, 0.4375, 0.25, 0.625, 0.25, 0.625, 0.25, 0.5625, 0.25, 0.4375, 0.25, 0.625, 1.0, 0.625, 1.0, 0.625, 1.0, 0.625, 1.0, 0.625, 1.0, 0.625, 1.0, 0.625, 1.0, 0.625, 0.25, 0.625, 0.25, 0.625, 0.25, 0.625, 0.25, 0.625, 1.0, 0.625, 1.0, 0.625, 1.0, 0.625, 1.0, 0.875, 0.5, 0.875, 0.75, 0.875, 0.75, 0.875, 0.5, 0.875, 0.5125, 0.875, 0.7375, 0.875, 0.7375, 0.875, 0.5125, 0.6875, 0.25, 0.625, 0.25, 0.5625, 0.25, 0.625, 0.25, 0.625, 1.0, 0.625, 1.0, 0.625, 1.0, 0.5625, 1.0, 0.875, 0.5, 0.875, 0.75, 0.8692, 0.75, 0.8692, 0.5, 0.4375, 0.25, 0.5625, 0.25, 0.625, 0.2558, 0.625, 0.4878, 0.5625, 0.5, 0.4375, 0.5, 0.4375, 0.5, 0.6372, 0.5, 0.6372, 0.75, 0.5625, 0.75, 0.5625, 0.5, 0.875, 0.5, 0.875, 0.75, 0.875, 0.75, 0.875, 0.5, 0.6372, 0.5, 0.8692, 0.5, 0.8692, 0.75, 0.6372, 0.75, 0.4375, 0.5, 0.5625, 0.5, 0.5625, 0.75, 0.4375, 0.75, 0.125, 0.5125, 0.125, 0.5125, 0.125, 0.5, 0.125, 0.5, 0.125, 0.7375, 0.125, 0.7375, 0.125, 0.75, 0.125, 0.75, 0.125, 0.5, 0.3631, 0.5, 0.3631, 0.5125, 0.125, 0.5125, 0.3631, 0.75, 0.125, 0.75, 0.125, 0.7375, 0.3631, 0.7375, 0.125, 0.5125, 0.125, 0.5125, 0.125, 0.7375, 0.125, 0.7375, 0.625, 1.0, 0.625, 1.0, 0.625, 1.0, 0.625, 1.0, 0.625, 0.25, 0.625, 0.25, 0.625, 0.25, 0.625, 0.25, 0.625, 0.25, 0.625, 0.25, 0.625, 0.25, 0.625, 0.25, 0.625, 1.0, 0.625, 1.0, 0.625, 1.0, 0.625, 1.0, 0.625, 0.25, 0.625, 0.0, 0.625, 0.0, 0.625, 0.0125, 0.625, 0.2375, 0.625, 0.25])
me_cube_061.use_remesh_fix_poles = True
me_cube_061.use_remesh_preserve_attributes = False
me_cube_061.update()
me_cube_063 = bpy.data.meshes.new('Cube.063')
me_cube_063.from_pydata([(-2.824, -2.824, -3.954), (-2.824, -3.954, -2.824), (-3.954, -2.824, -2.824), (-2.824, -3.954, 2.824), (-2.824, -2.824, 3.954), (-3.954, -2.824, 2.824), (-2.824, 2.824, -3.954), (-3.954, 2.824, -2.824), (-2.824, 3.954, -2.824), (-2.824, 2.824, 3.954), (-2.824, 3.954, 2.824), (-3.954, 2.824, 2.824), (2.824, -2.824, -3.954), (3.954, -2.824, -2.824), (2.824, -3.954, -2.824), (2.824, -2.824, 3.954), (2.824, -3.954, 2.824), (3.954, -2.824, 2.824), (2.824, 2.824, -3.954), (2.824, 3.954, -2.824), (3.954, 2.824, -2.824), (2.824, 2.824, 3.954), (3.954, 2.824, 2.824), (2.824, 3.954, 2.824)], [], [(14, 16, 3, 1), (20, 22, 17, 13), (21, 9, 4, 15), (2, 5, 11, 7), (8, 10, 23, 19), (0, 1, 2), (3, 4, 5), (6, 7, 8), (9, 10, 11), (12, 13, 14), (15, 16, 17), (18, 19, 20), (21, 22, 23), (6, 0, 2, 7), (1, 3, 5, 2), (4, 9, 11, 5), (10, 8, 7, 11), (18, 6, 8, 19), (9, 21, 23, 10), (22, 20, 19, 23), (12, 18, 20, 13), (21, 15, 17, 22), (16, 14, 13, 17), (0, 12, 14, 1), (15, 4, 3, 16), (6, 18, 12, 0)])
_uv = me_cube_063.uv_layers.new(name='UVMap')
_uv.uv.foreach_set('vector', [0.4107, 0.7857, 0.5893, 0.7857, 0.5893, 0.9643, 0.4107, 0.9643, 0.4107, 0.5357, 0.5893, 0.5357, 0.5893, 0.7143, 0.4107, 0.7143, 0.6607, 0.5357, 0.8393, 0.5357, 0.8393, 0.7143, 0.6607, 0.7143, 0.4107, 0.03571, 0.5893, 0.03571, 0.5893, 0.2143, 0.4107, 0.2143, 0.4107, 0.2857, 0.5893, 0.2857, 0.5893, 0.4643, 0.4107, 0.4643, 0.1607, 0.7143, 0.1607, 0.75, 0.125, 0.7143, 0.5893, 0.9643, 0.625, 0.9643, 0.5893, 1.0, 0.1607, 0.5357, 0.125, 0.5357, 0.1607, 0.5, 0.625, 0.2857, 0.625, 0.2857, 0.5893, 0.25, 0.3393, 0.7143, 0.375, 0.7143, 0.3393, 0.75, 0.625, 0.7857, 0.625, 0.7857, 0.5893, 0.75, 0.3393, 0.5357, 0.3393, 0.5, 0.375, 0.5357, 0.625, 0.5357, 0.625, 0.5357, 0.5893, 0.5, 0.1607, 0.5357, 0.1607, 0.7143, 0.125, 0.7143, 0.125, 0.5357, 0.4107, 0.0, 0.5893, 0.0, 0.5893, 0.03571, 0.4107, 0.03571, 0.625, 0.03571, 0.625, 0.2143, 0.5893, 0.2143, 0.5893, 0.03571, 0.5893, 0.2857, 0.4107, 0.2857, 0.4107, 0.2143, 0.5893, 0.2143, 0.3393, 0.5357, 0.1607, 0.5357, 0.1607, 0.5, 0.3393, 0.5, 0.625, 0.2857, 0.625, 0.4643, 0.5893, 0.4643, 0.5893, 0.2857, 0.5893, 0.5357, 0.4107, 0.5357, 0.4107, 0.4643, 0.5893, 0.4643, 0.3393, 0.7143, 0.3393, 0.5357, 0.4107, 0.5357, 0.4107, 0.7143, 0.6607, 0.5357, 0.6607, 0.7143, 0.5893, 0.7143, 0.5893, 0.5357, 0.5893, 0.7857, 0.4107, 0.7857, 0.4107, 0.7143, 0.5893, 0.7143, 0.1607, 0.7143, 0.3393, 0.7143, 0.3393, 0.75, 0.1607, 0.75, 0.625, 0.7857, 0.625, 0.9643, 0.5893, 0.9643, 0.5893, 0.7857, 0.1607, 0.5357, 0.3393, 0.5357, 0.3393, 0.7143, 0.1607, 0.7143])
me_cube_063.use_remesh_fix_poles = True
me_cube_063.use_remesh_preserve_attributes = False
me_cube_063.update()
me_cube_064 = bpy.data.meshes.new('Cube.064')
me_cube_064.from_pydata([(-3.65, -4.65, -9.65), (-3.65, -6.65, -7.65), (-5.65, -4.65, -7.65), (-3.65, -6.65, 7.65), (-3.65, -4.65, 9.65), (-5.65, -4.65, 7.65), (-3.65, 4.65, -9.65), (-5.65, 4.65, -7.65), (-3.65, 6.65, -7.65), (-3.65, 4.65, 9.65), (-3.65, 6.65, 7.65), (-5.65, 4.65, 7.65), (5.65, -4.65, -9.65), (7.65, -4.65, -7.65), (5.65, -6.65, -7.65), (5.65, -4.65, 9.65), (5.65, -6.65, 7.65), (7.65, -4.65, 7.65), (5.65, 4.65, -9.65), (5.65, 6.65, -7.65), (7.65, 4.65, -7.65), (5.65, 4.65, 9.65), (7.65, 4.65, 7.65), (5.65, 6.65, 7.65)], [], [(14, 16, 3, 1), (20, 22, 17, 13), (21, 9, 4, 15), (2, 5, 11, 7), (8, 10, 23, 19), (0, 1, 2), (3, 4, 5), (6, 7, 8), (9, 10, 11), (12, 13, 14), (15, 16, 17), (18, 19, 20), (21, 22, 23), (6, 0, 2, 7), (1, 3, 5, 2), (4, 9, 11, 5), (10, 8, 7, 11), (18, 6, 8, 19), (9, 21, 23, 10), (22, 20, 19, 23), (12, 18, 20, 13), (21, 15, 17, 22), (16, 14, 13, 17), (0, 12, 14, 1), (15, 4, 3, 16), (6, 18, 12, 0)])
_uv = me_cube_064.uv_layers.new(name='UVMap')
_uv.uv.foreach_set('vector', [0.4039, 0.7876, 0.5961, 0.7876, 0.5961, 0.9624, 0.4039, 0.9624, 0.4039, 0.5376, 0.5961, 0.5376, 0.5961, 0.7124, 0.4039, 0.7124, 0.6626, 0.5376, 0.8374, 0.5376, 0.8374, 0.7124, 0.6626, 0.7124, 0.4039, 0.03759, 0.5961, 0.03759, 0.5961, 0.2124, 0.4039, 0.2124, 0.4039, 0.2876, 0.5961, 0.2876, 0.5961, 0.4624, 0.4039, 0.4624, 0.1626, 0.7124, 0.1626, 0.75, 0.125, 0.7124, 0.5961, 0.9624, 0.625, 0.9624, 0.5961, 1.0, 0.1626, 0.5376, 0.125, 0.5376, 0.1626, 0.5, 0.625, 0.2876, 0.625, 0.2876, 0.5961, 0.25, 0.3374, 0.7124, 0.375, 0.7124, 0.3374, 0.75, 0.625, 0.7876, 0.625, 0.7876, 0.5961, 0.75, 0.3374, 0.5376, 0.3374, 0.5, 0.375, 0.5376, 0.625, 0.5376, 0.625, 0.5376, 0.5961, 0.5, 0.1626, 0.5376, 0.1626, 0.7124, 0.125, 0.7124, 0.125, 0.5376, 0.4039, 0.0, 0.5961, 0.0, 0.5961, 0.03759, 0.4039, 0.03759, 0.625, 0.03759, 0.625, 0.2124, 0.5961, 0.2124, 0.5961, 0.03759, 0.5961, 0.2876, 0.4039, 0.2876, 0.4039, 0.2124, 0.5961, 0.2124, 0.3374, 0.5376, 0.1626, 0.5376, 0.1626, 0.5, 0.3374, 0.5, 0.625, 0.2876, 0.625, 0.4624, 0.5961, 0.4624, 0.5961, 0.2876, 0.5961, 0.5376, 0.4039, 0.5376, 0.4039, 0.4624, 0.5961, 0.4624, 0.3374, 0.7124, 0.3374, 0.5376, 0.4039, 0.5376, 0.4039, 0.7124, 0.6626, 0.5376, 0.6626, 0.7124, 0.5961, 0.7124, 0.5961, 0.5376, 0.5961, 0.7876, 0.4039, 0.7876, 0.4039, 0.7124, 0.5961, 0.7124, 0.1626, 0.7124, 0.3374, 0.7124, 0.3374, 0.75, 0.1626, 0.75, 0.625, 0.7876, 0.625, 0.9624, 0.5961, 0.9624, 0.5961, 0.7876, 0.1626, 0.5376, 0.3374, 0.5376, 0.3374, 0.7124, 0.1626, 0.7124])
me_cube_064.use_remesh_fix_poles = True
me_cube_064.use_remesh_preserve_attributes = False
me_cube_064.update()

# ---- objects
ob_cube_clamp_9mm = bpy.data.objects.new('cube_clamp_9mm', me_cube_055)
ob_clamp_9mm = bpy.data.objects.new('clamp_9mm', me_cube_061)
ob_clamp_hole_cutout = bpy.data.objects.new('clamp_hole_cutout', me_cube_063)
ob_cube = bpy.data.objects.new('Cube', me_cube_064)

# ---- transforms, parenting, visibility, modifiers, constraints
ob_cube_clamp_9mm.location = (0.0, -10.0, 5.0)
ob_cube_clamp_9mm.color = (1.0, 0.1845, 0.1092, 1.0)
ob_cube_clamp_9mm.lineart.crease_threshold = 0.0
_m = ob_cube_clamp_9mm.modifiers.new('Boolean', 'BOOLEAN')
_m.object = ob_clamp_9mm
_m.operation = 'UNION'
ob_clamp_9mm.parent = ob_cube_clamp_9mm
ob_clamp_9mm.matrix_parent_inverse = Matrix(((1.0, -0.0, -0.0, -0.0), (-0.0, 1.0, 0.0, 10.0), (-0.0, -0.0, 1.0, -5.0), (-0.0, 0.0, -0.0, 1.0)))
ob_clamp_9mm.location = (16.6, -9.99, 5.01)
_m = ob_clamp_9mm.modifiers.new('Boolean', 'BOOLEAN')
_m.object = ob_clamp_hole_cutout
_m = ob_clamp_9mm.modifiers.new('Boolean.001', 'BOOLEAN')
_m.object = ob_cube
ob_clamp_hole_cutout.parent = ob_cube_clamp_9mm
ob_clamp_hole_cutout.matrix_parent_inverse = Matrix(((1.0, -0.0, -0.0, -0.0), (-0.0, 1.0, 0.0, 10.0), (-0.0, -0.0, 1.0, -5.0), (-0.0, 0.0, -0.0, 1.0)))
ob_clamp_hole_cutout.location = (8.0, -9.99, 5.01)
ob_cube.parent = ob_clamp_9mm
ob_cube.matrix_parent_inverse = Matrix(((1.0, -0.0, -0.0, -16.6), (-0.0, 1.0, 0.0, 9.99), (-0.0, -0.0, 1.0, -5.01), (-0.0, 0.0, -0.0, 1.0)))
ob_cube.location = (19.6, -9.99, 5.01)

# ---- collection membership
scene.collection.objects.link(ob_cube_clamp_9mm)
scene.collection.objects.link(ob_clamp_9mm)
scene.collection.objects.link(ob_clamp_hole_cutout)
scene.collection.objects.link(ob_cube)

# ---- scene / render settings (as saved in the file)
scene.frame_start = 1; scene.frame_end = 250; scene.frame_set(1)
scene.render.engine = 'BLENDER_EEVEE_NEXT'
scene.cycles.use_denoising = False
scene.cycles.samples = 128
scene.cycles.sampling_pattern = 'TABULATED_SOBOL'
scene.cycles.use_adaptive_sampling = False
scene.cycles.use_light_tree = False
scene.view_settings.view_transform = 'Filmic'
scene.unit_settings.scale_length = 0.001
bpy.context.view_layer.update()

# ---- added for rendering (the .blend has no active camera and no usable light): camera, sun
cam_auto = bpy.data.cameras.new('AutoCamera')
cam_auto.lens = 50.0
cam_auto.sensor_width = 36.0
cam_auto.clip_end = 1000.0
ob_auto_camera = bpy.data.objects.new('AutoCamera', cam_auto)
scene.collection.objects.link(ob_auto_camera)
ob_auto_camera.location = (56.715, -65.393, 41.932)
ob_auto_camera.rotation_euler = (1.09748, -7.21219e-08, 0.694738)
scene.camera = ob_auto_camera
light_auto_sun = bpy.data.lights.new('AutoSun', 'SUN')
light_auto_sun.energy = 3.0
light_auto_sun.angle = 0.0523599
ob_auto_sun = bpy.data.objects.new('AutoSun', light_auto_sun)
scene.collection.objects.link(ob_auto_sun)
ob_auto_sun.rotation_euler = (0.872665, 0.174533, 0.523599)
bpy.context.view_layer.update()
